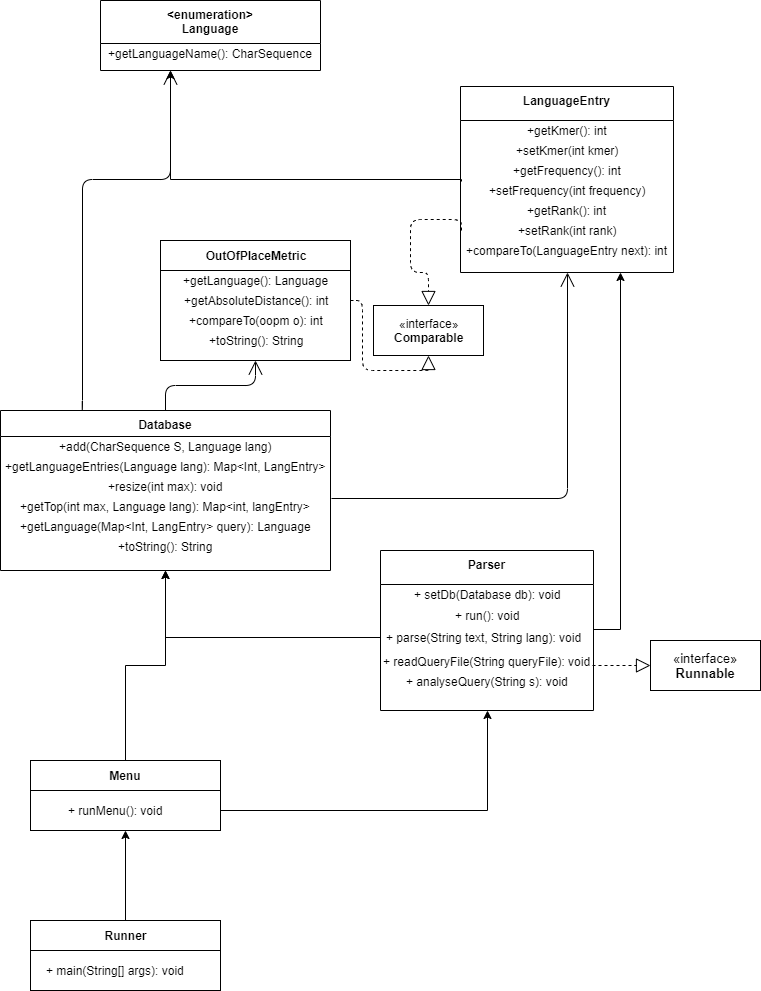

The diagram above was exported from draw.io. Its source (the exported page's mxGraphModel, read from the mxfile embedded in the PNG):
<mxGraphModel dx="868" dy="433" grid="1" gridSize="10" guides="1" tooltips="1" connect="1" arrows="1" fold="1" page="1" pageScale="1" pageWidth="827" pageHeight="1169" math="0" shadow="0">
  <root>
    <mxCell id="WIyWlLk6GJQsqaUBKTNV-0" />
    <mxCell id="WIyWlLk6GJQsqaUBKTNV-1" parent="WIyWlLk6GJQsqaUBKTNV-0" />
    <mxCell id="zkfFHV4jXpPFQw0GAbJ--0" value="LanguageEntry" style="swimlane;fontStyle=1;align=center;verticalAlign=top;childLayout=stackLayout;horizontal=1;startSize=34;horizontalStack=0;resizeParent=1;resizeLast=0;collapsible=1;marginBottom=0;rounded=0;shadow=0;strokeWidth=1;" parent="WIyWlLk6GJQsqaUBKTNV-1" vertex="1">
      <mxGeometry x="520" y="106" width="213" height="186" as="geometry">
        <mxRectangle x="230" y="140" width="160" height="26" as="alternateBounds" />
      </mxGeometry>
    </mxCell>
    <mxCell id="_F1JmppDvn5mDBdpML-V-4" value="+getKmer(): int&lt;br&gt;" style="text;html=1;align=center;verticalAlign=middle;resizable=0;points=[];autosize=1;" vertex="1" parent="zkfFHV4jXpPFQw0GAbJ--0">
      <mxGeometry y="34" width="213" height="20" as="geometry" />
    </mxCell>
    <mxCell id="_F1JmppDvn5mDBdpML-V-5" value="+setKmer(int kmer)" style="text;html=1;align=center;verticalAlign=middle;resizable=0;points=[];autosize=1;" vertex="1" parent="zkfFHV4jXpPFQw0GAbJ--0">
      <mxGeometry y="54" width="213" height="20" as="geometry" />
    </mxCell>
    <mxCell id="_F1JmppDvn5mDBdpML-V-6" value="+getFrequency(): int" style="text;html=1;align=center;verticalAlign=middle;resizable=0;points=[];autosize=1;" vertex="1" parent="zkfFHV4jXpPFQw0GAbJ--0">
      <mxGeometry y="74" width="213" height="20" as="geometry" />
    </mxCell>
    <mxCell id="_F1JmppDvn5mDBdpML-V-7" value="+setFrequency(int frequency)" style="text;html=1;align=center;verticalAlign=middle;resizable=0;points=[];autosize=1;" vertex="1" parent="zkfFHV4jXpPFQw0GAbJ--0">
      <mxGeometry y="94" width="213" height="20" as="geometry" />
    </mxCell>
    <mxCell id="_F1JmppDvn5mDBdpML-V-8" value="+getRank(): int" style="text;html=1;align=center;verticalAlign=middle;resizable=0;points=[];autosize=1;" vertex="1" parent="zkfFHV4jXpPFQw0GAbJ--0">
      <mxGeometry y="114" width="213" height="20" as="geometry" />
    </mxCell>
    <mxCell id="_F1JmppDvn5mDBdpML-V-9" value="+setRank(int rank)" style="text;html=1;align=center;verticalAlign=middle;resizable=0;points=[];autosize=1;" vertex="1" parent="zkfFHV4jXpPFQw0GAbJ--0">
      <mxGeometry y="134" width="213" height="20" as="geometry" />
    </mxCell>
    <mxCell id="_F1JmppDvn5mDBdpML-V-10" value="+compareTo(LanguageEntry next): int" style="text;html=1;align=center;verticalAlign=middle;resizable=0;points=[];autosize=1;" vertex="1" parent="zkfFHV4jXpPFQw0GAbJ--0">
      <mxGeometry y="154" width="213" height="20" as="geometry" />
    </mxCell>
    <mxCell id="zkfFHV4jXpPFQw0GAbJ--6" value="Database" style="swimlane;fontStyle=1;align=center;verticalAlign=top;childLayout=stackLayout;horizontal=1;startSize=26;horizontalStack=0;resizeParent=1;resizeLast=0;collapsible=1;marginBottom=0;rounded=0;shadow=0;strokeWidth=1;" parent="WIyWlLk6GJQsqaUBKTNV-1" vertex="1">
      <mxGeometry x="60" y="430" width="330" height="160" as="geometry">
        <mxRectangle x="130" y="380" width="160" height="26" as="alternateBounds" />
      </mxGeometry>
    </mxCell>
    <mxCell id="_F1JmppDvn5mDBdpML-V-18" value="+add(CharSequence S, Language lang)" style="text;html=1;align=center;verticalAlign=middle;resizable=0;points=[];autosize=1;" vertex="1" parent="zkfFHV4jXpPFQw0GAbJ--6">
      <mxGeometry y="26" width="330" height="20" as="geometry" />
    </mxCell>
    <mxCell id="_F1JmppDvn5mDBdpML-V-26" value="+getLanguageEntries(Language lang): Map&amp;lt;Int, LangEntry&amp;gt;" style="text;html=1;align=center;verticalAlign=middle;resizable=0;points=[];autosize=1;" vertex="1" parent="zkfFHV4jXpPFQw0GAbJ--6">
      <mxGeometry y="46" width="330" height="20" as="geometry" />
    </mxCell>
    <mxCell id="_F1JmppDvn5mDBdpML-V-19" value="+resize(int max): void" style="text;html=1;align=center;verticalAlign=middle;resizable=0;points=[];autosize=1;" vertex="1" parent="zkfFHV4jXpPFQw0GAbJ--6">
      <mxGeometry y="66" width="330" height="20" as="geometry" />
    </mxCell>
    <mxCell id="_F1JmppDvn5mDBdpML-V-20" value="+getTop(int max, Language lang): Map&amp;lt;int, langEntry&amp;gt;" style="text;html=1;align=center;verticalAlign=middle;resizable=0;points=[];autosize=1;" vertex="1" parent="zkfFHV4jXpPFQw0GAbJ--6">
      <mxGeometry y="86" width="330" height="20" as="geometry" />
    </mxCell>
    <mxCell id="_F1JmppDvn5mDBdpML-V-27" value="+getLanguage(Map&amp;lt;Int, LangEntry&amp;gt; query): Language" style="text;html=1;align=center;verticalAlign=middle;resizable=0;points=[];autosize=1;" vertex="1" parent="zkfFHV4jXpPFQw0GAbJ--6">
      <mxGeometry y="106" width="330" height="20" as="geometry" />
    </mxCell>
    <mxCell id="_F1JmppDvn5mDBdpML-V-28" value="+toString(): String" style="text;html=1;align=center;verticalAlign=middle;resizable=0;points=[];autosize=1;" vertex="1" parent="zkfFHV4jXpPFQw0GAbJ--6">
      <mxGeometry y="126" width="330" height="20" as="geometry" />
    </mxCell>
    <mxCell id="zkfFHV4jXpPFQw0GAbJ--17" value="&lt;enumeration&gt;&#10;Language&#10;" style="swimlane;fontStyle=1;align=center;verticalAlign=top;childLayout=stackLayout;horizontal=1;startSize=43;horizontalStack=0;resizeParent=1;resizeLast=0;collapsible=1;marginBottom=0;rounded=0;shadow=0;strokeWidth=1;rotation=0;" parent="WIyWlLk6GJQsqaUBKTNV-1" vertex="1">
      <mxGeometry x="160" y="20" width="220" height="70" as="geometry">
        <mxRectangle x="550" y="140" width="160" height="26" as="alternateBounds" />
      </mxGeometry>
    </mxCell>
    <mxCell id="_F1JmppDvn5mDBdpML-V-2" value="+getLanguageName(): CharSequence" style="text;html=1;align=center;verticalAlign=middle;resizable=0;points=[];autosize=1;" vertex="1" parent="zkfFHV4jXpPFQw0GAbJ--17">
      <mxGeometry y="43" width="220" height="20" as="geometry" />
    </mxCell>
    <mxCell id="_F1JmppDvn5mDBdpML-V-86" style="edgeStyle=orthogonalEdgeStyle;rounded=0;orthogonalLoop=1;jettySize=auto;html=1;entryX=0.5;entryY=1;entryDx=0;entryDy=0;fontSize=13;" edge="1" parent="WIyWlLk6GJQsqaUBKTNV-1" source="_F1JmppDvn5mDBdpML-V-16" target="_F1JmppDvn5mDBdpML-V-63">
      <mxGeometry relative="1" as="geometry">
        <Array as="points">
          <mxPoint x="547" y="830" />
        </Array>
      </mxGeometry>
    </mxCell>
    <mxCell id="_F1JmppDvn5mDBdpML-V-16" value="" style="rounded=0;whiteSpace=wrap;html=1;" vertex="1" parent="WIyWlLk6GJQsqaUBKTNV-1">
      <mxGeometry x="90" y="780" width="190" height="70" as="geometry" />
    </mxCell>
    <mxCell id="_F1JmppDvn5mDBdpML-V-85" style="edgeStyle=orthogonalEdgeStyle;rounded=0;orthogonalLoop=1;jettySize=auto;html=1;entryX=0.5;entryY=1;entryDx=0;entryDy=0;fontSize=13;" edge="1" parent="WIyWlLk6GJQsqaUBKTNV-1" source="_F1JmppDvn5mDBdpML-V-17" target="zkfFHV4jXpPFQw0GAbJ--6">
      <mxGeometry relative="1" as="geometry" />
    </mxCell>
    <mxCell id="_F1JmppDvn5mDBdpML-V-17" value="&lt;b&gt;Menu&lt;/b&gt;" style="rounded=0;whiteSpace=wrap;html=1;" vertex="1" parent="WIyWlLk6GJQsqaUBKTNV-1">
      <mxGeometry x="90" y="780" width="190" height="30" as="geometry" />
    </mxCell>
    <mxCell id="_F1JmppDvn5mDBdpML-V-29" value="" style="rounded=0;whiteSpace=wrap;html=1;" vertex="1" parent="WIyWlLk6GJQsqaUBKTNV-1">
      <mxGeometry x="220" y="260" width="190" height="120" as="geometry" />
    </mxCell>
    <mxCell id="_F1JmppDvn5mDBdpML-V-30" value="&lt;b&gt;OutOfPlaceMetric&lt;/b&gt;" style="rounded=0;whiteSpace=wrap;html=1;" vertex="1" parent="WIyWlLk6GJQsqaUBKTNV-1">
      <mxGeometry x="220" y="260" width="190" height="30" as="geometry" />
    </mxCell>
    <mxCell id="_F1JmppDvn5mDBdpML-V-37" value="" style="endArrow=open;endFill=1;endSize=12;html=1;exitX=0.25;exitY=0;exitDx=0;exitDy=0;edgeStyle=orthogonalEdgeStyle;" edge="1" parent="WIyWlLk6GJQsqaUBKTNV-1" source="zkfFHV4jXpPFQw0GAbJ--6">
      <mxGeometry width="160" relative="1" as="geometry">
        <mxPoint x="140" y="210" as="sourcePoint" />
        <mxPoint x="230" y="90" as="targetPoint" />
        <Array as="points">
          <mxPoint x="142" y="199" />
          <mxPoint x="230" y="199" />
        </Array>
      </mxGeometry>
    </mxCell>
    <mxCell id="_F1JmppDvn5mDBdpML-V-38" value="" style="endArrow=open;endFill=1;endSize=12;html=1;entryX=0.5;entryY=1;entryDx=0;entryDy=0;exitX=1.002;exitY=1.115;exitDx=0;exitDy=0;exitPerimeter=0;edgeStyle=orthogonalEdgeStyle;" edge="1" parent="WIyWlLk6GJQsqaUBKTNV-1" source="_F1JmppDvn5mDBdpML-V-19" target="zkfFHV4jXpPFQw0GAbJ--0">
      <mxGeometry width="160" relative="1" as="geometry">
        <mxPoint x="400" y="480" as="sourcePoint" />
        <mxPoint x="560" y="480" as="targetPoint" />
      </mxGeometry>
    </mxCell>
    <mxCell id="_F1JmppDvn5mDBdpML-V-43" value="+getLanguage(): Language" style="text;html=1;align=center;verticalAlign=middle;resizable=0;points=[];autosize=1;" vertex="1" parent="WIyWlLk6GJQsqaUBKTNV-1">
      <mxGeometry x="235.5" y="290" width="160" height="20" as="geometry" />
    </mxCell>
    <mxCell id="_F1JmppDvn5mDBdpML-V-44" value="+getAbsoluteDistance(): int" style="text;html=1;align=center;verticalAlign=middle;resizable=0;points=[];autosize=1;" vertex="1" parent="WIyWlLk6GJQsqaUBKTNV-1">
      <mxGeometry x="235.5" y="310" width="160" height="20" as="geometry" />
    </mxCell>
    <mxCell id="_F1JmppDvn5mDBdpML-V-45" value="+compareTo(oopm o): int" style="text;html=1;align=center;verticalAlign=middle;resizable=0;points=[];autosize=1;" vertex="1" parent="WIyWlLk6GJQsqaUBKTNV-1">
      <mxGeometry x="240.5" y="330" width="150" height="20" as="geometry" />
    </mxCell>
    <mxCell id="_F1JmppDvn5mDBdpML-V-46" value="+toString(): String" style="text;html=1;align=center;verticalAlign=middle;resizable=0;points=[];autosize=1;" vertex="1" parent="WIyWlLk6GJQsqaUBKTNV-1">
      <mxGeometry x="260.5" y="350" width="110" height="20" as="geometry" />
    </mxCell>
    <mxCell id="_F1JmppDvn5mDBdpML-V-50" value="«interface»&lt;br&gt;&lt;b&gt;Comparable&lt;/b&gt;" style="html=1;" vertex="1" parent="WIyWlLk6GJQsqaUBKTNV-1">
      <mxGeometry x="433" y="325" width="110" height="50" as="geometry" />
    </mxCell>
    <mxCell id="_F1JmppDvn5mDBdpML-V-51" value="" style="endArrow=block;dashed=1;endFill=0;endSize=12;html=1;entryX=0.5;entryY=1;entryDx=0;entryDy=0;exitX=1;exitY=0.5;exitDx=0;exitDy=0;edgeStyle=orthogonalEdgeStyle;" edge="1" parent="WIyWlLk6GJQsqaUBKTNV-1" source="_F1JmppDvn5mDBdpML-V-29" target="_F1JmppDvn5mDBdpML-V-50">
      <mxGeometry width="160" relative="1" as="geometry">
        <mxPoint x="190" y="810" as="sourcePoint" />
        <mxPoint x="350" y="810" as="targetPoint" />
      </mxGeometry>
    </mxCell>
    <mxCell id="_F1JmppDvn5mDBdpML-V-52" value="" style="endArrow=block;dashed=1;endFill=0;endSize=12;html=1;edgeStyle=orthogonalEdgeStyle;entryX=0.5;entryY=0;entryDx=0;entryDy=0;" edge="1" parent="WIyWlLk6GJQsqaUBKTNV-1" target="_F1JmppDvn5mDBdpML-V-50">
      <mxGeometry width="160" relative="1" as="geometry">
        <mxPoint x="521" y="250" as="sourcePoint" />
        <mxPoint x="490" y="320" as="targetPoint" />
        <Array as="points">
          <mxPoint x="521" y="239" />
          <mxPoint x="470" y="239" />
          <mxPoint x="470" y="292" />
          <mxPoint x="488" y="292" />
        </Array>
      </mxGeometry>
    </mxCell>
    <mxCell id="_F1JmppDvn5mDBdpML-V-53" value="" style="endArrow=open;endFill=1;endSize=12;html=1;entryX=0.5;entryY=1;entryDx=0;entryDy=0;exitX=0.5;exitY=0;exitDx=0;exitDy=0;edgeStyle=orthogonalEdgeStyle;" edge="1" parent="WIyWlLk6GJQsqaUBKTNV-1" source="zkfFHV4jXpPFQw0GAbJ--6" target="_F1JmppDvn5mDBdpML-V-29">
      <mxGeometry width="160" relative="1" as="geometry">
        <mxPoint x="230.5" y="240" as="sourcePoint" />
        <mxPoint x="390.5" y="240" as="targetPoint" />
      </mxGeometry>
    </mxCell>
    <mxCell id="_F1JmppDvn5mDBdpML-V-78" style="edgeStyle=orthogonalEdgeStyle;rounded=0;orthogonalLoop=1;jettySize=auto;html=1;entryX=0.75;entryY=1;entryDx=0;entryDy=0;fontSize=13;" edge="1" parent="WIyWlLk6GJQsqaUBKTNV-1" source="_F1JmppDvn5mDBdpML-V-63" target="zkfFHV4jXpPFQw0GAbJ--0">
      <mxGeometry relative="1" as="geometry">
        <Array as="points">
          <mxPoint x="680" y="649" />
        </Array>
      </mxGeometry>
    </mxCell>
    <mxCell id="_F1JmppDvn5mDBdpML-V-63" value="Parser" style="swimlane;fontStyle=1;align=center;verticalAlign=top;childLayout=stackLayout;horizontal=1;startSize=34;horizontalStack=0;resizeParent=1;resizeLast=0;collapsible=1;marginBottom=0;rounded=0;shadow=0;strokeWidth=1;" vertex="1" parent="WIyWlLk6GJQsqaUBKTNV-1">
      <mxGeometry x="440" y="570" width="213" height="160" as="geometry">
        <mxRectangle x="230" y="140" width="160" height="26" as="alternateBounds" />
      </mxGeometry>
    </mxCell>
    <mxCell id="_F1JmppDvn5mDBdpML-V-70" value="&lt;span style=&quot;text-align: left&quot;&gt;+ setDb(Database db): void&lt;/span&gt;" style="text;html=1;align=center;verticalAlign=middle;resizable=0;points=[];autosize=1;" vertex="1" parent="_F1JmppDvn5mDBdpML-V-63">
      <mxGeometry y="34" width="213" height="20" as="geometry" />
    </mxCell>
    <mxCell id="_F1JmppDvn5mDBdpML-V-72" value="&lt;span style=&quot;font-size: 12px ; text-align: left&quot;&gt;+ run(): void&lt;/span&gt;" style="text;html=1;align=center;verticalAlign=middle;resizable=0;points=[];autosize=1;fontSize=13;" vertex="1" parent="_F1JmppDvn5mDBdpML-V-63">
      <mxGeometry y="54" width="213" height="20" as="geometry" />
    </mxCell>
    <mxCell id="_F1JmppDvn5mDBdpML-V-59" value="+ parse(String text, String lang): void" style="text;strokeColor=none;fillColor=none;align=left;verticalAlign=top;spacingLeft=4;spacingRight=4;overflow=hidden;rotatable=0;points=[[0,0.5],[1,0.5]];portConstraint=eastwest;" vertex="1" parent="_F1JmppDvn5mDBdpML-V-63">
      <mxGeometry y="74" width="213" height="26" as="geometry" />
    </mxCell>
    <mxCell id="_F1JmppDvn5mDBdpML-V-73" value="&lt;font style=&quot;font-size: 12px&quot;&gt;+ readQueryFile(String queryFile): void&lt;/font&gt;" style="text;html=1;align=center;verticalAlign=middle;resizable=0;points=[];autosize=1;fontSize=13;" vertex="1" parent="_F1JmppDvn5mDBdpML-V-63">
      <mxGeometry y="100" width="213" height="20" as="geometry" />
    </mxCell>
    <mxCell id="_F1JmppDvn5mDBdpML-V-75" value="&lt;font style=&quot;font-size: 12px&quot;&gt;+ analyseQuery(String s): void&lt;/font&gt;" style="text;html=1;align=center;verticalAlign=middle;resizable=0;points=[];autosize=1;fontSize=13;" vertex="1" parent="_F1JmppDvn5mDBdpML-V-63">
      <mxGeometry y="120" width="213" height="20" as="geometry" />
    </mxCell>
    <mxCell id="_F1JmppDvn5mDBdpML-V-77" style="edgeStyle=orthogonalEdgeStyle;rounded=0;orthogonalLoop=1;jettySize=auto;html=1;fontSize=13;exitX=0.004;exitY=1.032;exitDx=0;exitDy=0;exitPerimeter=0;" edge="1" parent="WIyWlLk6GJQsqaUBKTNV-1" source="_F1JmppDvn5mDBdpML-V-6">
      <mxGeometry relative="1" as="geometry">
        <mxPoint x="230" y="89.99999999999989" as="targetPoint" />
        <mxPoint x="500" y="199" as="sourcePoint" />
        <Array as="points">
          <mxPoint x="521" y="199" />
          <mxPoint x="230" y="199" />
        </Array>
      </mxGeometry>
    </mxCell>
    <mxCell id="_F1JmppDvn5mDBdpML-V-79" style="edgeStyle=orthogonalEdgeStyle;rounded=0;orthogonalLoop=1;jettySize=auto;html=1;entryX=0.5;entryY=1;entryDx=0;entryDy=0;fontSize=13;exitX=0;exitY=0.5;exitDx=0;exitDy=0;" edge="1" parent="WIyWlLk6GJQsqaUBKTNV-1" source="_F1JmppDvn5mDBdpML-V-59" target="zkfFHV4jXpPFQw0GAbJ--6">
      <mxGeometry relative="1" as="geometry">
        <mxPoint x="430" y="650" as="sourcePoint" />
      </mxGeometry>
    </mxCell>
    <mxCell id="_F1JmppDvn5mDBdpML-V-81" value="«interface»&lt;br&gt;&lt;b&gt;Runnable&lt;/b&gt;" style="html=1;fontSize=13;" vertex="1" parent="WIyWlLk6GJQsqaUBKTNV-1">
      <mxGeometry x="710" y="660" width="110" height="50" as="geometry" />
    </mxCell>
    <mxCell id="_F1JmppDvn5mDBdpML-V-83" value="" style="endArrow=block;dashed=1;endFill=0;endSize=12;html=1;fontSize=13;entryX=0;entryY=0.5;entryDx=0;entryDy=0;" edge="1" parent="WIyWlLk6GJQsqaUBKTNV-1" target="_F1JmppDvn5mDBdpML-V-81">
      <mxGeometry width="160" relative="1" as="geometry">
        <mxPoint x="652" y="685" as="sourcePoint" />
        <mxPoint x="730" y="790" as="targetPoint" />
      </mxGeometry>
    </mxCell>
    <mxCell id="_F1JmppDvn5mDBdpML-V-88" value="&lt;span style=&quot;text-align: left&quot;&gt;+ runMenu(): void&lt;/span&gt;" style="text;html=1;align=center;verticalAlign=middle;resizable=0;points=[];autosize=1;" vertex="1" parent="WIyWlLk6GJQsqaUBKTNV-1">
      <mxGeometry x="120" y="820" width="110" height="20" as="geometry" />
    </mxCell>
    <mxCell id="_F1JmppDvn5mDBdpML-V-90" value="" style="rounded=0;whiteSpace=wrap;html=1;" vertex="1" parent="WIyWlLk6GJQsqaUBKTNV-1">
      <mxGeometry x="90" y="940" width="190" height="70" as="geometry" />
    </mxCell>
    <mxCell id="_F1JmppDvn5mDBdpML-V-93" style="edgeStyle=orthogonalEdgeStyle;rounded=0;orthogonalLoop=1;jettySize=auto;html=1;entryX=0.5;entryY=1;entryDx=0;entryDy=0;fontSize=13;" edge="1" parent="WIyWlLk6GJQsqaUBKTNV-1" source="_F1JmppDvn5mDBdpML-V-91" target="_F1JmppDvn5mDBdpML-V-16">
      <mxGeometry relative="1" as="geometry" />
    </mxCell>
    <mxCell id="_F1JmppDvn5mDBdpML-V-91" value="&lt;b&gt;Runner&lt;/b&gt;" style="rounded=0;whiteSpace=wrap;html=1;" vertex="1" parent="WIyWlLk6GJQsqaUBKTNV-1">
      <mxGeometry x="90" y="940" width="190" height="30" as="geometry" />
    </mxCell>
    <mxCell id="_F1JmppDvn5mDBdpML-V-92" value="&lt;span style=&quot;text-align: left&quot;&gt;+ main(String[] args): void&lt;/span&gt;" style="text;html=1;align=center;verticalAlign=middle;resizable=0;points=[];autosize=1;" vertex="1" parent="WIyWlLk6GJQsqaUBKTNV-1">
      <mxGeometry x="100" y="980" width="150" height="20" as="geometry" />
    </mxCell>
  </root>
</mxGraphModel>